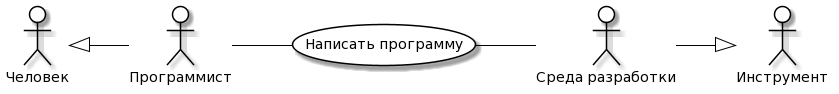

The diagram above was rendered by PlantUML. Its source (embedded in the PNG):
@startuml
skinparam actor {
	BackgroundColor White
	ArrowColor Black
	BorderColor Black
}
skinparam usecase {
	BackgroundColor White
	ArrowColor Black
	BorderColor Black
}
left to right direction
actor P0 as "Человек"
actor M0 as "Инструмент"
actor P as "Программист"
actor M as "Среда разработки"
usecase A as "Написать программу"
P -- (A)
(A) -- M
P0 <|-- P
M --|> M0
@enduml